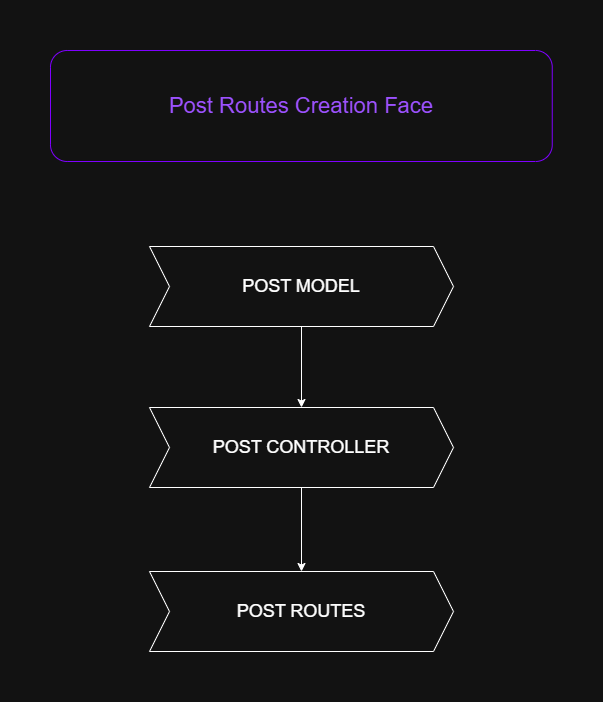

The diagram above was exported from draw.io. Its source (the exported page's mxGraphModel, read from the mxfile embedded in the PNG):
<mxGraphModel dx="1414" dy="751" grid="0" gridSize="10" guides="1" tooltips="1" connect="1" arrows="1" fold="1" page="1" pageScale="1" pageWidth="850" pageHeight="1100" math="0" shadow="0">
  <root>
    <mxCell id="0" />
    <mxCell id="1" parent="0" />
    <mxCell id="0S7ZpTRNNZiOXMO_DCHq-4" edge="1" parent="1" source="FQWzlZCBEGpYjYaGPMNi-9" style="edgeStyle=orthogonalEdgeStyle;rounded=0;orthogonalLoop=1;jettySize=auto;html=1;entryX=0.5;entryY=0;entryDx=0;entryDy=0;" target="FQWzlZCBEGpYjYaGPMNi-13">
      <mxGeometry relative="1" as="geometry" />
    </mxCell>
    <mxCell id="FQWzlZCBEGpYjYaGPMNi-9" parent="1" style="shape=step;perimeter=stepPerimeter;whiteSpace=wrap;html=1;fixedSize=1;" value="&lt;font style=&quot;font-size: 18px;&quot;&gt;POST MODEL&lt;/font&gt;" vertex="1">
      <mxGeometry height="80" width="304" x="273" y="225" as="geometry" />
    </mxCell>
    <mxCell id="0S7ZpTRNNZiOXMO_DCHq-3" edge="1" parent="1" source="FQWzlZCBEGpYjYaGPMNi-13" style="edgeStyle=orthogonalEdgeStyle;rounded=0;orthogonalLoop=1;jettySize=auto;html=1;entryX=0.5;entryY=0;entryDx=0;entryDy=0;" target="FQWzlZCBEGpYjYaGPMNi-15">
      <mxGeometry relative="1" as="geometry" />
    </mxCell>
    <mxCell id="FQWzlZCBEGpYjYaGPMNi-13" parent="1" style="shape=step;perimeter=stepPerimeter;whiteSpace=wrap;html=1;fixedSize=1;" value="&lt;font style=&quot;font-size: 18px;&quot;&gt;POST CONTROLLER&lt;/font&gt;" vertex="1">
      <mxGeometry height="80" width="304" x="273" y="386" as="geometry" />
    </mxCell>
    <mxCell id="FQWzlZCBEGpYjYaGPMNi-15" parent="1" style="shape=step;perimeter=stepPerimeter;whiteSpace=wrap;html=1;fixedSize=1;" value="&lt;font style=&quot;font-size: 18px;&quot;&gt;POST ROUTES&lt;/font&gt;" vertex="1">
      <mxGeometry height="80" width="304" x="273" y="550" as="geometry" />
    </mxCell>
    <mxCell id="FQWzlZCBEGpYjYaGPMNi-24" parent="1" style="rounded=1;whiteSpace=wrap;html=1;strokeColor=light-dark(#000000,#7F00FF);" value="&lt;font style=&quot;font-size: 22px; color: light-dark(rgb(0, 0, 0), rgb(156, 81, 255));&quot;&gt;Post Routes Creation Face&lt;/font&gt;" vertex="1">
      <mxGeometry height="111" width="501.75" x="174" y="29" as="geometry" />
    </mxCell>
  </root>
</mxGraphModel>